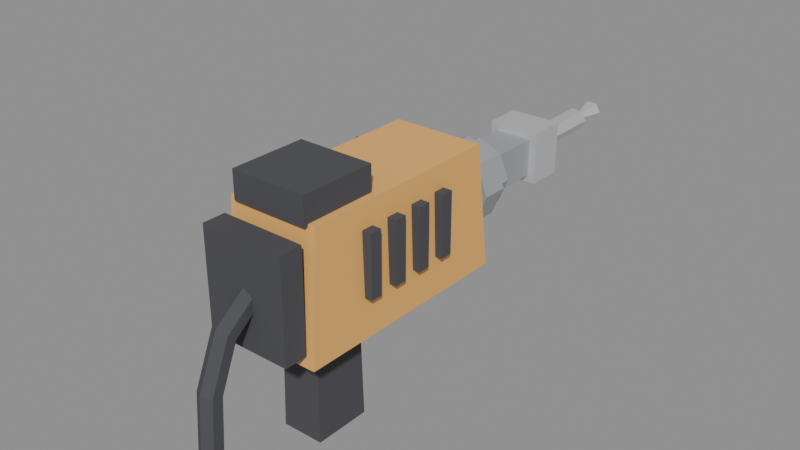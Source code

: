 # Source: powered_hammer.blend  (saved by Blender 5.2.45; exported with 4.5.12 LTS)
import bpy
from mathutils import Matrix  # noqa: F401  (used for matrix-valued properties, if any)

bpy.ops.wm.read_factory_settings(use_empty=True)
scene = bpy.context.scene
scene.name = 'Scene'

# ---- materials (node trees are filled in below, after node groups)
mat_orange = bpy.data.materials.new('Orange')
mat_orange.diffuse_color = (0.85, 0.45, 0.12, 1.0)
mat_rubber = bpy.data.materials.new('Rubber')
mat_rubber.diffuse_color = (0.07, 0.07, 0.08, 1.0)
mat_steel = bpy.data.materials.new('Steel')
mat_steel.diffuse_color = (0.38, 0.4, 0.42, 1.0)
mat_bright = bpy.data.materials.new('Bright')
mat_bright.diffuse_color = (0.7, 0.7, 0.72, 1.0)

# ---- material node trees
mat_orange.use_nodes = True; mat_orange.node_tree.nodes.clear()
_N = mat_orange.node_tree.nodes; _L = mat_orange.node_tree.links
n0 = _N.new('ShaderNodeOutputMaterial'); n0.name = 'Material Output'; n0.location = (0, 0)
n1 = _N.new('ShaderNodeBsdfPrincipled'); n1.name = 'Principled BSDF'; n1.location = (0, 0)
n1.inputs[2].default_value = 0.8
n1.inputs[10].default_value = 0.005
n2 = _N.new('ShaderNodeVertexColor'); n2.name = 'Color Attribute'; n2.location = (0, 0)
n2.layer_name = 'Col'
n3 = _N.new('ShaderNodeMix'); n3.name = 'Mix'; n3.location = (0, 0)
n3.data_type = 'RGBA'
n3.blend_type = 'MULTIPLY'
n3.inputs[0].default_value = 1.0
n3.inputs[6].default_value = (0.85, 0.45, 0.12, 1.0)
_L.new(n1.outputs[0], n0.inputs[0])
_L.new(n2.outputs[0], n3.inputs[7])
_L.new(n3.outputs[2], n1.inputs[0])
n0.is_active_output = True
mat_rubber.use_nodes = True; mat_rubber.node_tree.nodes.clear()
_N = mat_rubber.node_tree.nodes; _L = mat_rubber.node_tree.links
n0 = _N.new('ShaderNodeOutputMaterial'); n0.name = 'Material Output'; n0.location = (0, 0)
n1 = _N.new('ShaderNodeBsdfPrincipled'); n1.name = 'Principled BSDF'; n1.location = (0, 0)
n1.inputs[2].default_value = 1.0
n1.inputs[10].default_value = 0.005
n2 = _N.new('ShaderNodeVertexColor'); n2.name = 'Color Attribute'; n2.location = (0, 0)
n2.layer_name = 'Col'
n3 = _N.new('ShaderNodeMix'); n3.name = 'Mix'; n3.location = (0, 0)
n3.data_type = 'RGBA'
n3.blend_type = 'MULTIPLY'
n3.inputs[0].default_value = 1.0
n3.inputs[6].default_value = (0.07, 0.07, 0.08, 1.0)
_L.new(n1.outputs[0], n0.inputs[0])
_L.new(n2.outputs[0], n3.inputs[7])
_L.new(n3.outputs[2], n1.inputs[0])
n0.is_active_output = True
mat_steel.use_nodes = True; mat_steel.node_tree.nodes.clear()
_N = mat_steel.node_tree.nodes; _L = mat_steel.node_tree.links
n0 = _N.new('ShaderNodeOutputMaterial'); n0.name = 'Material Output'; n0.location = (0, 0)
n1 = _N.new('ShaderNodeBsdfPrincipled'); n1.name = 'Principled BSDF'; n1.location = (0, 0)
n1.inputs[1].default_value = 0.2
n1.inputs[2].default_value = 0.65
n1.inputs[10].default_value = 0.005
n2 = _N.new('ShaderNodeVertexColor'); n2.name = 'Color Attribute'; n2.location = (0, 0)
n2.layer_name = 'Col'
n3 = _N.new('ShaderNodeMix'); n3.name = 'Mix'; n3.location = (0, 0)
n3.data_type = 'RGBA'
n3.blend_type = 'MULTIPLY'
n3.inputs[0].default_value = 1.0
n3.inputs[6].default_value = (0.38, 0.4, 0.42, 1.0)
_L.new(n1.outputs[0], n0.inputs[0])
_L.new(n2.outputs[0], n3.inputs[7])
_L.new(n3.outputs[2], n1.inputs[0])
n0.is_active_output = True
mat_bright.use_nodes = True; mat_bright.node_tree.nodes.clear()
_N = mat_bright.node_tree.nodes; _L = mat_bright.node_tree.links
n0 = _N.new('ShaderNodeOutputMaterial'); n0.name = 'Material Output'; n0.location = (0, 0)
n1 = _N.new('ShaderNodeBsdfPrincipled'); n1.name = 'Principled BSDF'; n1.location = (0, 0)
n1.inputs[1].default_value = 0.5
n1.inputs[10].default_value = 0.005
n2 = _N.new('ShaderNodeVertexColor'); n2.name = 'Color Attribute'; n2.location = (0, 0)
n2.layer_name = 'Col'
n3 = _N.new('ShaderNodeMix'); n3.name = 'Mix'; n3.location = (0, 0)
n3.data_type = 'RGBA'
n3.blend_type = 'MULTIPLY'
n3.inputs[0].default_value = 1.0
n3.inputs[6].default_value = (0.7, 0.7, 0.72, 1.0)
_L.new(n1.outputs[0], n0.inputs[0])
_L.new(n2.outputs[0], n3.inputs[7])
_L.new(n3.outputs[2], n1.inputs[0])
n0.is_active_output = True

# ---- meshes
me_body_orange = bpy.data.meshes.new('Body_Orange')
me_body_orange.from_pydata([(-0.065, 0.15, 0.04), (0.065, 0.15, 0.04), (0.065, -0.15, 0.04), (-0.065, -0.15, 0.04), (-0.0598, 0.135, 0.2), (0.0598, 0.135, 0.2), (0.0598, -0.135, 0.2), (-0.0598, -0.135, 0.2)], [], [(0, 1, 2, 3), (4, 7, 6, 5), (0, 4, 5, 1), (1, 5, 6, 2), (2, 6, 7, 3), (3, 7, 4, 0)])
_uv = me_body_orange.uv_layers.new(name='UVMap')
_uv.uv.foreach_set('vector', [0.065, 0.15, -0.065, 0.15, -0.065, -0.15, 0.065, -0.15, -0.0598, 0.135, -0.0598, -0.135, 0.0598, -0.135, 0.0598, 0.135, -0.065, 0.04, -0.0598, 0.2, 0.0598, 0.2, 0.065, 0.04, -0.15, 0.04, -0.135, 0.2, 0.135, 0.2, 0.15, 0.04, -0.065, 0.04, -0.0598, 0.2, 0.0598, 0.2, 0.065, 0.04, -0.15, 0.04, -0.135, 0.2, 0.135, 0.2, 0.15, 0.04])
_ca = me_body_orange.color_attributes.new('Col', 'BYTE_COLOR', 'CORNER')
_ca.data.foreach_set('color', [1.0, 1.0, 1.0, 1.0, 1.0, 1.0, 1.0, 1.0, 1.0, 1.0, 1.0, 1.0, 1.0, 1.0, 1.0, 1.0, 1.0, 1.0, 1.0, 1.0, 1.0, 1.0, 1.0, 1.0, 1.0, 1.0, 1.0, 1.0, 1.0, 1.0, 1.0, 1.0, 1.0, 1.0, 1.0, 1.0, 1.0, 1.0, 1.0, 1.0, 1.0, 1.0, 1.0, 1.0, 1.0, 1.0, 1.0, 1.0, 1.0, 1.0, 1.0, 1.0, 1.0, 1.0, 1.0, 1.0, 1.0, 1.0, 1.0, 1.0, 1.0, 1.0, 1.0, 1.0, 1.0, 1.0, 1.0, 1.0, 1.0, 1.0, 1.0, 1.0, 1.0, 1.0, 1.0, 1.0, 1.0, 1.0, 1.0, 1.0, 1.0, 1.0, 1.0, 1.0, 1.0, 1.0, 1.0, 1.0, 1.0, 1.0, 1.0, 1.0, 1.0, 1.0, 1.0, 1.0])
me_body_orange.materials.append(mat_orange)
me_body_orange.update()
me_body_rubber = bpy.data.meshes.new('Body_Rubber')
me_body_rubber.from_pydata([(-0.055, -0.15, 0.055), (0.055, -0.15, 0.055), (0.055, -0.18, 0.055), (-0.055, -0.18, 0.055), (-0.055, -0.15, 0.185), (0.055, -0.15, 0.185), (0.055, -0.18, 0.185), (-0.055, -0.18, 0.185), (0.061, 0.068, 0.09), (0.073, 0.068, 0.09), (0.073, 0.052, 0.09), (0.061, 0.052, 0.09), (0.061, 0.068, 0.17), (0.073, 0.068, 0.17), (0.073, 0.052, 0.17), (0.061, 0.052, 0.17), (-0.073, 0.068, 0.09), (-0.061, 0.068, 0.09), (-0.061, 0.052, 0.09), (-0.073, 0.052, 0.09), (-0.073, 0.068, 0.17), (-0.061, 0.068, 0.17), (-0.061, 0.052, 0.17), (-0.073, 0.052, 0.17), (0.061, 0.028, 0.09), (0.073, 0.028, 0.09), (0.073, 0.012, 0.09), (0.061, 0.012, 0.09), (0.061, 0.028, 0.17), (0.073, 0.028, 0.17), (0.073, 0.012, 0.17), (0.061, 0.012, 0.17), (-0.073, 0.028, 0.09), (-0.061, 0.028, 0.09), (-0.061, 0.012, 0.09), (-0.073, 0.012, 0.09), (-0.073, 0.028, 0.17), (-0.061, 0.028, 0.17), (-0.061, 0.012, 0.17), (-0.073, 0.012, 0.17), (0.061, -0.012, 0.09), (0.073, -0.012, 0.09), (0.073, -0.028, 0.09), (0.061, -0.028, 0.09), (0.061, -0.012, 0.17), (0.073, -0.012, 0.17), (0.073, -0.028, 0.17), (0.061, -0.028, 0.17), (-0.073, -0.012, 0.09), (-0.061, -0.012, 0.09), (-0.061, -0.028, 0.09), (-0.073, -0.028, 0.09), (-0.073, -0.012, 0.17), (-0.061, -0.012, 0.17), (-0.061, -0.028, 0.17), (-0.073, -0.028, 0.17), (0.061, -0.052, 0.09), (0.073, -0.052, 0.09), (0.073, -0.068, 0.09), (0.061, -0.068, 0.09), (0.061, -0.052, 0.17), (0.073, -0.052, 0.17), (0.073, -0.068, 0.17), (0.061, -0.068, 0.17), (-0.073, -0.052, 0.09), (-0.061, -0.052, 0.09), (-0.061, -0.068, 0.09), (-0.073, -0.068, 0.09), (-0.073, -0.052, 0.17), (-0.061, -0.052, 0.17), (-0.061, -0.068, 0.17), (-0.073, -0.068, 0.17), (-0.0275, -0.0325, -0.095), (0.0275, -0.0325, -0.095), (0.0275, -0.1075, -0.095), (-0.0275, -0.1075, -0.095), (-0.02475, -0.03625, 0.095), (0.02475, -0.03625, 0.095), (0.02475, -0.1037, 0.095), (-0.02475, -0.1037, 0.095), (-0.05, -0.04, 0.197), (0.05, -0.04, 0.197), (0.05, -0.14, 0.197), (-0.05, -0.14, 0.197), (-0.05, -0.04, 0.233), (0.05, -0.04, 0.233), (0.05, -0.14, 0.233), (-0.05, -0.14, 0.233), (-0.13, 0.17, 0.136), (-0.13, 0.1561, 0.128), (-0.13, 0.1561, 0.112), (-0.13, 0.17, 0.104), (-0.13, 0.1839, 0.112), (-0.13, 0.1839, 0.128), (-0.06, 0.17, 0.136), (-0.06, 0.1561, 0.128), (-0.06, 0.1561, 0.112), (-0.06, 0.17, 0.104), (-0.06, 0.1839, 0.112), (-0.06, 0.1839, 0.128), (-0.16, 0.17, 0.14), (-0.16, 0.1527, 0.13), (-0.16, 0.1527, 0.11), (-0.16, 0.17, 0.1), (-0.16, 0.1873, 0.11), (-0.16, 0.1873, 0.13), (-0.12, 0.17, 0.146), (-0.12, 0.1475, 0.133), (-0.12, 0.1475, 0.107), (-0.12, 0.17, 0.094), (-0.12, 0.1925, 0.107), (-0.12, 0.1925, 0.133), (0.0, -0.1784, 0.1312), (-0.01212, -0.1742, 0.1256), (-0.01212, -0.1658, 0.1144), (-1.715e-18, -0.1616, 0.1088), (0.01212, -0.1658, 0.1144), (0.01212, -0.1742, 0.1256), (0.0, -0.2211, 0.0986), (-0.01212, -0.2155, 0.0943), (-0.01212, -0.2045, 0.0857), (-1.715e-18, -0.1989, 0.0814), (0.01212, -0.2045, 0.0857), (0.01212, -0.2155, 0.0943), (0.0, -0.2486, 0.03323), (-0.01212, -0.2418, 0.03162), (-0.01212, -0.2282, 0.02838), (-1.715e-18, -0.2214, 0.02677), (0.01212, -0.2282, 0.02838), (0.01212, -0.2418, 0.03162), (0.0, -0.254, -0.039), (-0.01212, -0.247, -0.0395), (-0.01212, -0.233, -0.0405), (-1.715e-18, -0.226, -0.041), (0.01212, -0.233, -0.0405), (0.01212, -0.247, -0.0395)], [], [(0, 1, 2, 3), (4, 7, 6, 5), (0, 4, 5, 1), (1, 5, 6, 2), (2, 6, 7, 3), (3, 7, 4, 0), (8, 9, 10, 11), (12, 15, 14, 13), (8, 12, 13, 9), (9, 13, 14, 10), (10, 14, 15, 11), (11, 15, 12, 8), (16, 17, 18, 19), (20, 23, 22, 21), (16, 20, 21, 17), (17, 21, 22, 18), (18, 22, 23, 19), (19, 23, 20, 16), (24, 25, 26, 27), (28, 31, 30, 29), (24, 28, 29, 25), (25, 29, 30, 26), (26, 30, 31, 27), (27, 31, 28, 24), (32, 33, 34, 35), (36, 39, 38, 37), (32, 36, 37, 33), (33, 37, 38, 34), (34, 38, 39, 35), (35, 39, 36, 32), (40, 41, 42, 43), (44, 47, 46, 45), (40, 44, 45, 41), (41, 45, 46, 42), (42, 46, 47, 43), (43, 47, 44, 40), (48, 49, 50, 51), (52, 55, 54, 53), (48, 52, 53, 49), (49, 53, 54, 50), (50, 54, 55, 51), (51, 55, 52, 48), (56, 57, 58, 59), (60, 63, 62, 61), (56, 60, 61, 57), (57, 61, 62, 58), (58, 62, 63, 59), (59, 63, 60, 56), (64, 65, 66, 67), (68, 71, 70, 69), (64, 68, 69, 65), (65, 69, 70, 66), (66, 70, 71, 67), (67, 71, 68, 64), (72, 73, 74, 75), (76, 79, 78, 77), (72, 76, 77, 73), (73, 77, 78, 74), (74, 78, 79, 75), (75, 79, 76, 72), (80, 81, 82, 83), (84, 87, 86, 85), (80, 84, 85, 81), (81, 85, 86, 82), (82, 86, 87, 83), (83, 87, 84, 80), (88, 89, 95, 94), (89, 90, 96, 95), (90, 91, 97, 96), (91, 92, 98, 97), (92, 93, 99, 98), (93, 88, 94, 99), (93, 92, 91, 90, 89, 88), (94, 95, 96, 97, 98, 99), (100, 101, 107, 106), (101, 102, 108, 107), (102, 103, 109, 108), (103, 104, 110, 109), (104, 105, 111, 110), (105, 100, 106, 111), (105, 104, 103, 102, 101, 100), (106, 107, 108, 109, 110, 111), (112, 113, 119, 118), (113, 114, 120, 119), (114, 115, 121, 120), (115, 116, 122, 121), (116, 117, 123, 122), (117, 112, 118, 123), (118, 119, 125, 124), (119, 120, 126, 125), (120, 121, 127, 126), (121, 122, 128, 127), (122, 123, 129, 128), (123, 118, 124, 129), (124, 125, 131, 130), (125, 126, 132, 131), (126, 127, 133, 132), (127, 128, 134, 133), (128, 129, 135, 134), (129, 124, 130, 135), (117, 116, 115, 114, 113, 112), (130, 131, 132, 133, 134, 135)])
_uv = me_body_rubber.uv_layers.new(name='UVMap')
_uv.uv.foreach_set('vector', [0.055, -0.15, -0.055, -0.15, -0.055, -0.18, 0.055, -0.18, -0.055, -0.15, -0.055, -0.18, 0.055, -0.18, 0.055, -0.15, -0.055, 0.055, -0.055, 0.185, 0.055, 0.185, 0.055, 0.055, 0.15, 0.055, 0.15, 0.185, 0.18, 0.185, 0.18, 0.055, -0.055, 0.055, -0.055, 0.185, 0.055, 0.185, 0.055, 0.055, -0.18, 0.055, -0.18, 0.185, -0.15, 0.185, -0.15, 0.055, -0.061, 0.068, -0.073, 0.068, -0.073, 0.052, -0.061, 0.052, 0.061, 0.068, 0.061, 0.052, 0.073, 0.052, 0.073, 0.068, 0.061, 0.09, 0.061, 0.17, 0.073, 0.17, 0.073, 0.09, -0.068, 0.09, -0.068, 0.17, -0.052, 0.17, -0.052, 0.09, -0.073, 0.09, -0.073, 0.17, -0.061, 0.17, -0.061, 0.09, 0.052, 0.09, 0.052, 0.17, 0.068, 0.17, 0.068, 0.09, 0.073, 0.068, 0.061, 0.068, 0.061, 0.052, 0.073, 0.052, -0.073, 0.068, -0.073, 0.052, -0.061, 0.052, -0.061, 0.068, -0.073, 0.09, -0.073, 0.17, -0.061, 0.17, -0.061, 0.09, -0.068, 0.09, -0.068, 0.17, -0.052, 0.17, -0.052, 0.09, 0.061, 0.09, 0.061, 0.17, 0.073, 0.17, 0.073, 0.09, 0.052, 0.09, 0.052, 0.17, 0.068, 0.17, 0.068, 0.09, -0.061, 0.028, -0.073, 0.028, -0.073, 0.012, -0.061, 0.012, 0.061, 0.028, 0.061, 0.012, 0.073, 0.012, 0.073, 0.028, 0.061, 0.09, 0.061, 0.17, 0.073, 0.17, 0.073, 0.09, -0.028, 0.09, -0.028, 0.17, -0.012, 0.17, -0.012, 0.09, -0.073, 0.09, -0.073, 0.17, -0.061, 0.17, -0.061, 0.09, 0.012, 0.09, 0.012, 0.17, 0.028, 0.17, 0.028, 0.09, 0.073, 0.028, 0.061, 0.028, 0.061, 0.012, 0.073, 0.012, -0.073, 0.028, -0.073, 0.012, -0.061, 0.012, -0.061, 0.028, -0.073, 0.09, -0.073, 0.17, -0.061, 0.17, -0.061, 0.09, -0.028, 0.09, -0.028, 0.17, -0.012, 0.17, -0.012, 0.09, 0.061, 0.09, 0.061, 0.17, 0.073, 0.17, 0.073, 0.09, 0.012, 0.09, 0.012, 0.17, 0.028, 0.17, 0.028, 0.09, -0.061, -0.012, -0.073, -0.012, -0.073, -0.028, -0.061, -0.028, 0.061, -0.012, 0.061, -0.028, 0.073, -0.028, 0.073, -0.012, 0.061, 0.09, 0.061, 0.17, 0.073, 0.17, 0.073, 0.09, 0.012, 0.09, 0.012, 0.17, 0.028, 0.17, 0.028, 0.09, -0.073, 0.09, -0.073, 0.17, -0.061, 0.17, -0.061, 0.09, -0.028, 0.09, -0.028, 0.17, -0.012, 0.17, -0.012, 0.09, 0.073, -0.012, 0.061, -0.012, 0.061, -0.028, 0.073, -0.028, -0.073, -0.012, -0.073, -0.028, -0.061, -0.028, -0.061, -0.012, -0.073, 0.09, -0.073, 0.17, -0.061, 0.17, -0.061, 0.09, 0.012, 0.09, 0.012, 0.17, 0.028, 0.17, 0.028, 0.09, 0.061, 0.09, 0.061, 0.17, 0.073, 0.17, 0.073, 0.09, -0.028, 0.09, -0.028, 0.17, -0.012, 0.17, -0.012, 0.09, -0.061, -0.052, -0.073, -0.052, -0.073, -0.068, -0.061, -0.068, 0.061, -0.052, 0.061, -0.068, 0.073, -0.068, 0.073, -0.052, 0.061, 0.09, 0.061, 0.17, 0.073, 0.17, 0.073, 0.09, 0.052, 0.09, 0.052, 0.17, 0.068, 0.17, 0.068, 0.09, -0.073, 0.09, -0.073, 0.17, -0.061, 0.17, -0.061, 0.09, -0.068, 0.09, -0.068, 0.17, -0.052, 0.17, -0.052, 0.09, 0.073, -0.052, 0.061, -0.052, 0.061, -0.068, 0.073, -0.068, -0.073, -0.052, -0.073, -0.068, -0.061, -0.068, -0.061, -0.052, -0.073, 0.09, -0.073, 0.17, -0.061, 0.17, -0.061, 0.09, 0.052, 0.09, 0.052, 0.17, 0.068, 0.17, 0.068, 0.09, 0.061, 0.09, 0.061, 0.17, 0.073, 0.17, 0.073, 0.09, -0.068, 0.09, -0.068, 0.17, -0.052, 0.17, -0.052, 0.09, 0.0275, -0.0325, -0.0275, -0.0325, -0.0275, -0.1075, 0.0275, -0.1075, -0.02475, -0.03625, -0.02475, -0.1037, 0.02475, -0.1037, 0.02475, -0.03625, -0.0275, -0.095, -0.02475, 0.095, 0.02475, 0.095, 0.0275, -0.095, 0.0325, -0.095, 0.03625, 0.095, 0.1037, 0.095, 0.1075, -0.095, -0.0275, -0.095, -0.02475, 0.095, 0.02475, 0.095, 0.0275, -0.095, -0.1075, -0.095, -0.1037, 0.095, -0.03625, 0.095, -0.0325, -0.095, 0.05, -0.04, -0.05, -0.04, -0.05, -0.14, 0.05, -0.14, -0.05, -0.04, -0.05, -0.14, 0.05, -0.14, 0.05, -0.04, -0.05, 0.197, -0.05, 0.233, 0.05, 0.233, 0.05, 0.197, 0.04, 0.197, 0.04, 0.233, 0.14, 0.233, 0.14, 0.197, -0.05, 0.197, -0.05, 0.233, 0.05, 0.233, 0.05, 0.197, -0.14, 0.197, -0.14, 0.233, -0.04, 0.233, -0.04, 0.197, -0.13, 0.17, -0.13, 0.1561, -0.06, 0.1561, -0.06, 0.17, 0.13, 0.128, 0.13, 0.112, 0.06, 0.112, 0.06, 0.128, 0.13, 0.1561, 0.13, 0.17, 0.06, 0.17, 0.06, 0.1561, 0.13, 0.17, 0.13, 0.1839, 0.06, 0.1839, 0.06, 0.17, -0.13, 0.112, -0.13, 0.128, -0.06, 0.128, -0.06, 0.112, -0.13, 0.1839, -0.13, 0.17, -0.06, 0.17, -0.06, 0.1839, 0.1839, 0.128, 0.1839, 0.112, 0.17, 0.104, 0.1561, 0.112, 0.1561, 0.128, 0.17, 0.136, -0.17, 0.136, -0.1561, 0.128, -0.1561, 0.112, -0.17, 0.104, -0.1839, 0.112, -0.1839, 0.128, -0.16, 0.17, -0.16, 0.1527, -0.12, 0.1475, -0.12, 0.17, 0.16, 0.13, 0.16, 0.11, 0.12, 0.107, 0.12, 0.133, 0.16, 0.1527, 0.16, 0.17, 0.12, 0.17, 0.12, 0.1475, 0.16, 0.17, 0.16, 0.1873, 0.12, 0.1925, 0.12, 0.17, -0.16, 0.11, -0.16, 0.13, -0.12, 0.133, -0.12, 0.107, -0.16, 0.1873, -0.16, 0.17, -0.12, 0.17, -0.12, 0.1925, 0.1873, 0.13, 0.1873, 0.11, 0.17, 0.1, 0.1527, 0.11, 0.1527, 0.13, 0.17, 0.14, -0.17, 0.146, -0.1475, 0.133, -0.1475, 0.107, -0.17, 0.094, -0.1925, 0.107, -0.1925, 0.133, 0.0, -0.1784, -0.01212, -0.1742, -0.01212, -0.2155, 0.0, -0.2211, -0.1742, 0.1256, -0.1658, 0.1144, -0.2045, 0.0857, -0.2155, 0.0943, 0.01212, -0.1658, 1.715e-18, -0.1616, 1.715e-18, -0.1989, 0.01212, -0.2045, 1.715e-18, -0.1616, -0.01212, -0.1658, -0.01212, -0.2045, 1.715e-18, -0.1989, 0.1658, 0.1144, 0.1742, 0.1256, 0.2155, 0.0943, 0.2045, 0.0857, 0.01212, -0.1742, 0.0, -0.1784, 0.0, -0.2211, 0.01212, -0.2155, 0.0, 0.0986, 0.01212, 0.0943, 0.01212, 0.03162, 0.0, 0.03323, -0.2155, 0.0943, -0.2045, 0.0857, -0.2282, 0.02838, -0.2418, 0.03162, -0.01212, 0.0857, -1.715e-18, 0.0814, -1.715e-18, 0.02677, -0.01212, 0.02838, -1.715e-18, 0.0814, 0.01212, 0.0857, 0.01212, 0.02838, -1.715e-18, 0.02677, 0.2045, 0.0857, 0.2155, 0.0943, 0.2418, 0.03162, 0.2282, 0.02838, -0.01212, 0.0943, 0.0, 0.0986, 0.0, 0.03323, -0.01212, 0.03162, 0.0, 0.03323, 0.01212, 0.03162, 0.01212, -0.0395, 0.0, -0.039, -0.2418, 0.03162, -0.2282, 0.02838, -0.233, -0.0405, -0.247, -0.0395, -0.01212, 0.02838, -1.715e-18, 0.02677, -1.715e-18, -0.041, -0.01212, -0.0405, -1.715e-18, 0.02677, 0.01212, 0.02838, 0.01212, -0.0405, -1.715e-18, -0.041, 0.2282, 0.02838, 0.2418, 0.03162, 0.247, -0.0395, 0.233, -0.0405, -0.01212, 0.03162, 0.0, 0.03323, 0.0, -0.039, -0.01212, -0.0395, 0.01212, 0.1256, 0.01212, 0.1144, -1.715e-18, 0.1088, -0.01212, 0.1144, -0.01212, 0.1256, 0.0, 0.1312, 0.0, -0.254, 0.01212, -0.247, 0.01212, -0.233, 1.715e-18, -0.226, -0.01212, -0.233, -0.01212, -0.247])
_ca = me_body_rubber.color_attributes.new('Col', 'BYTE_COLOR', 'CORNER')
_ca.data.foreach_set('color', [1.0, 1.0, 1.0, 1.0, 1.0, 1.0, 1.0, 1.0, 1.0, 1.0, 1.0, 1.0, 1.0, 1.0, 1.0, 1.0, 1.0, 1.0, 1.0, 1.0, 1.0, 1.0, 1.0, 1.0, 1.0, 1.0, 1.0, 1.0, 1.0, 1.0, 1.0, 1.0, 1.0, 1.0, 1.0, 1.0, 1.0, 1.0, 1.0, 1.0, 1.0, 1.0, 1.0, 1.0, 1.0, 1.0, 1.0, 1.0, 1.0, 1.0, 1.0, 1.0, 1.0, 1.0, 1.0, 1.0, 1.0, 1.0, 1.0, 1.0, 1.0, 1.0, 1.0, 1.0, 1.0, 1.0, 1.0, 1.0, 1.0, 1.0, 1.0, 1.0, 1.0, 1.0, 1.0, 1.0, 1.0, 1.0, 1.0, 1.0, 1.0, 1.0, 1.0, 1.0, 1.0, 1.0, 1.0, 1.0, 1.0, 1.0, 1.0, 1.0, 1.0, 1.0, 1.0, 1.0, 1.0, 1.0, 1.0, 1.0, 1.0, 1.0, 1.0, 1.0, 1.0, 1.0, 1.0, 1.0, 1.0, 1.0, 1.0, 1.0, 1.0, 1.0, 1.0, 1.0, 1.0, 1.0, 1.0, 1.0, 1.0, 1.0, 1.0, 1.0, 1.0, 1.0, 1.0, 1.0, 1.0, 1.0, 1.0, 1.0, 1.0, 1.0, 1.0, 1.0, 1.0, 1.0, 1.0, 1.0, 1.0, 1.0, 1.0, 1.0, 1.0, 1.0, 1.0, 1.0, 1.0, 1.0, 1.0, 1.0, 1.0, 1.0, 1.0, 1.0, 1.0, 1.0, 1.0, 1.0, 1.0, 1.0, 1.0, 1.0, 1.0, 1.0, 1.0, 1.0, 1.0, 1.0, 1.0, 1.0, 1.0, 1.0, 1.0, 1.0, 1.0, 1.0, 1.0, 1.0, 1.0, 1.0, 1.0, 1.0, 1.0, 1.0, 1.0, 1.0, 1.0, 1.0, 1.0, 1.0, 1.0, 1.0, 1.0, 1.0, 1.0, 1.0, 1.0, 1.0, 1.0, 1.0, 1.0, 1.0, 1.0, 1.0, 1.0, 1.0, 1.0, 1.0, 1.0, 1.0, 1.0, 1.0, 1.0, 1.0, 1.0, 1.0, 1.0, 1.0, 1.0, 1.0, 1.0, 1.0, 1.0, 1.0, 1.0, 1.0, 1.0, 1.0, 1.0, 1.0, 1.0, 1.0, 1.0, 1.0, 1.0, 1.0, 1.0, 1.0, 1.0, 1.0, 1.0, 1.0, 1.0, 1.0, 1.0, 1.0, 1.0, 1.0, 1.0, 1.0, 1.0, 1.0, 1.0, 1.0, 1.0, 1.0, 1.0, 1.0, 1.0, 1.0, 1.0, 1.0, 1.0, 1.0, 1.0, 1.0, 1.0, 1.0, 1.0, 1.0, 1.0, 1.0, 1.0, 1.0, 1.0, 1.0, 1.0, 1.0, 1.0, 1.0, 1.0, 1.0, 1.0, 1.0, 1.0, 1.0, 1.0, 1.0, 1.0, 1.0, 1.0, 1.0, 1.0, 1.0, 1.0, 1.0, 1.0, 1.0, 1.0, 1.0, 1.0, 1.0, 1.0, 1.0, 1.0, 1.0, 1.0, 1.0, 1.0, 1.0, 1.0, 1.0, 1.0, 1.0, 1.0, 1.0, 1.0, 1.0, 1.0, 1.0, 1.0, 1.0, 1.0, 1.0, 1.0, 1.0, 1.0, 1.0, 1.0, 1.0, 1.0, 1.0, 1.0, 1.0, 1.0, 1.0, 1.0, 1.0, 1.0, 1.0, 1.0, 1.0, 1.0, 1.0, 1.0, 1.0, 1.0, 1.0, 1.0, 1.0, 1.0, 1.0, 1.0, 1.0, 1.0, 1.0, 1.0, 1.0, 1.0, 1.0, 1.0, 1.0, 1.0, 1.0, 1.0, 1.0, 1.0, 1.0, 1.0, 1.0, 1.0, 1.0, 1.0, 1.0, 1.0, 1.0, 1.0, 1.0, 1.0, 1.0, 1.0, 1.0, 1.0, 1.0, 1.0, 1.0, 1.0, 1.0, 1.0, 1.0, 1.0, 1.0, 1.0, 1.0, 1.0, 1.0, 1.0, 1.0, 1.0, 1.0, 1.0, 1.0, 1.0, 1.0, 1.0, 1.0, 1.0, 1.0, 1.0, 1.0, 1.0, 1.0, 1.0, 1.0, 1.0, 1.0, 1.0, 1.0, 1.0, 1.0, 1.0, 1.0, 1.0, 1.0, 1.0, 1.0, 1.0, 1.0, 1.0, 1.0, 1.0, 1.0, 1.0, 1.0, 1.0, 1.0, 1.0, 1.0, 1.0, 1.0, 1.0, 1.0, 1.0, 1.0, 1.0, 1.0, 1.0, 1.0, 1.0, 1.0, 1.0, 1.0, 1.0, 1.0, 1.0, 1.0, 1.0, 1.0, 1.0, 1.0, 1.0, 1.0, 1.0, 1.0, 1.0, 1.0, 1.0, 1.0, 1.0, 1.0, 1.0, 1.0, 1.0, 1.0, 1.0, 1.0, 1.0, 1.0, 1.0, 1.0, 1.0, 1.0, 1.0, 1.0, 1.0, 1.0, 1.0, 1.0, 1.0, 1.0, 1.0, 1.0, 1.0, 1.0, 1.0, 1.0, 1.0, 1.0, 1.0, 1.0, 1.0, 1.0, 1.0, 1.0, 1.0, 1.0, 1.0, 1.0, 1.0, 1.0, 1.0, 1.0, 1.0, 1.0, 1.0, 1.0, 1.0, 1.0, 1.0, 1.0, 1.0, 1.0, 1.0, 1.0, 1.0, 1.0, 1.0, 1.0, 1.0, 1.0, 1.0, 1.0, 1.0, 1.0, 1.0, 1.0, 1.0, 1.0, 1.0, 1.0, 1.0, 1.0, 1.0, 1.0, 1.0, 1.0, 1.0, 1.0, 1.0, 1.0, 1.0, 1.0, 1.0, 1.0, 1.0, 1.0, 1.0, 1.0, 1.0, 1.0, 1.0, 1.0, 1.0, 1.0, 1.0, 1.0, 1.0, 1.0, 1.0, 1.0, 1.0, 1.0, 1.0, 1.0, 1.0, 1.0, 1.0, 1.0, 1.0, 1.0, 1.0, 1.0, 1.0, 1.0, 1.0, 1.0, 1.0, 1.0, 1.0, 1.0, 1.0, 1.0, 1.0, 1.0, 1.0, 1.0, 1.0, 1.0, 1.0, 1.0, 1.0, 1.0, 1.0, 1.0, 1.0, 1.0, 1.0, 1.0, 1.0, 1.0, 1.0, 1.0, 1.0, 1.0, 1.0, 1.0, 1.0, 1.0, 1.0, 1.0, 1.0, 1.0, 1.0, 1.0, 1.0, 1.0, 1.0, 1.0, 1.0, 1.0, 1.0, 1.0, 1.0, 1.0, 1.0, 1.0, 1.0, 1.0, 1.0, 1.0, 1.0, 1.0, 1.0, 1.0, 1.0, 1.0, 1.0, 1.0, 1.0, 1.0, 1.0, 1.0, 1.0, 1.0, 1.0, 1.0, 1.0, 1.0, 1.0, 1.0, 1.0, 1.0, 1.0, 1.0, 1.0, 1.0, 1.0, 1.0, 1.0, 1.0, 1.0, 1.0, 1.0, 1.0, 1.0, 1.0, 1.0, 1.0, 1.0, 1.0, 1.0, 1.0, 1.0, 1.0, 1.0, 1.0, 1.0, 1.0, 1.0, 1.0, 1.0, 1.0, 1.0, 1.0, 1.0, 1.0, 1.0, 1.0, 1.0, 1.0, 1.0, 1.0, 1.0, 1.0, 1.0, 1.0, 1.0, 1.0, 1.0, 1.0, 1.0, 1.0, 1.0, 1.0, 1.0, 1.0, 1.0, 1.0, 1.0, 1.0, 1.0, 1.0, 1.0, 1.0, 1.0, 1.0, 1.0, 1.0, 1.0, 1.0, 1.0, 1.0, 1.0, 1.0, 1.0, 1.0, 1.0, 1.0, 1.0, 1.0, 1.0, 1.0, 1.0, 1.0, 1.0, 1.0, 1.0, 1.0, 1.0, 1.0, 1.0, 1.0, 1.0, 1.0, 1.0, 1.0, 1.0, 1.0, 1.0, 1.0, 1.0, 1.0, 1.0, 1.0, 1.0, 1.0, 1.0, 1.0, 1.0, 1.0, 1.0, 1.0, 1.0, 1.0, 1.0, 1.0, 1.0, 1.0, 1.0, 1.0, 1.0, 1.0, 1.0, 1.0, 1.0, 1.0, 1.0, 1.0, 1.0, 1.0, 1.0, 1.0, 1.0, 1.0, 1.0, 1.0, 1.0, 1.0, 1.0, 1.0, 1.0, 1.0, 1.0, 1.0, 1.0, 1.0, 1.0, 1.0, 1.0, 1.0, 1.0, 1.0, 1.0, 1.0, 1.0, 1.0, 1.0, 1.0, 1.0, 1.0, 1.0, 1.0, 1.0, 1.0, 1.0, 1.0, 1.0, 1.0, 1.0, 1.0, 1.0, 1.0, 1.0, 1.0, 1.0, 1.0, 1.0, 1.0, 1.0, 1.0, 1.0, 1.0, 1.0, 1.0, 1.0, 1.0, 1.0, 1.0, 1.0, 1.0, 1.0, 1.0, 1.0, 1.0, 1.0, 1.0, 1.0, 1.0, 1.0, 1.0, 1.0, 1.0, 1.0, 1.0, 1.0, 1.0, 1.0, 1.0, 1.0, 1.0, 1.0, 1.0, 1.0, 1.0, 1.0, 1.0, 1.0, 1.0, 1.0, 1.0, 1.0, 1.0, 1.0, 1.0, 1.0, 1.0, 1.0, 1.0, 1.0, 1.0, 1.0, 1.0, 1.0, 1.0, 1.0, 1.0, 1.0, 1.0, 1.0, 1.0, 1.0, 1.0, 1.0, 1.0, 1.0, 1.0, 1.0, 1.0, 1.0, 1.0, 1.0, 1.0, 1.0, 1.0, 1.0, 1.0, 1.0, 1.0, 1.0, 1.0, 1.0, 1.0, 1.0, 1.0, 1.0, 1.0, 1.0, 1.0, 1.0, 1.0, 1.0, 1.0, 1.0, 1.0, 1.0, 1.0, 1.0, 1.0, 1.0, 1.0, 1.0, 1.0, 1.0, 1.0, 1.0, 1.0, 1.0, 1.0, 1.0, 1.0, 1.0, 1.0, 1.0, 1.0, 1.0, 1.0, 1.0, 1.0, 1.0, 1.0, 1.0, 1.0, 1.0, 1.0, 1.0, 1.0, 1.0, 1.0, 1.0, 1.0, 1.0, 1.0, 1.0, 1.0, 1.0, 1.0, 1.0, 1.0, 1.0, 1.0, 1.0, 1.0, 1.0, 1.0, 1.0, 1.0, 1.0, 1.0, 1.0, 1.0, 1.0, 1.0, 1.0, 1.0, 1.0, 1.0, 1.0, 1.0, 1.0, 1.0, 1.0, 1.0, 1.0, 1.0, 1.0, 1.0, 1.0, 1.0, 1.0, 1.0, 1.0, 1.0, 1.0, 1.0, 1.0, 1.0, 1.0, 1.0, 1.0, 1.0, 1.0, 1.0, 1.0, 1.0, 1.0, 1.0, 1.0, 1.0, 1.0, 1.0, 1.0, 1.0, 1.0, 1.0, 1.0, 1.0, 1.0, 1.0, 1.0, 1.0, 1.0, 1.0, 1.0, 1.0, 1.0, 1.0, 1.0, 1.0, 1.0, 1.0, 1.0, 1.0, 1.0, 1.0, 1.0, 1.0, 1.0, 1.0, 1.0, 1.0, 1.0, 1.0, 1.0, 1.0, 1.0, 1.0, 1.0, 1.0, 1.0, 1.0, 1.0, 1.0, 1.0, 1.0, 1.0, 1.0, 1.0, 1.0, 1.0, 1.0, 1.0, 1.0, 1.0, 1.0, 1.0, 1.0, 1.0, 1.0, 1.0, 1.0, 1.0, 1.0, 1.0, 1.0, 1.0, 1.0, 1.0, 1.0, 1.0, 1.0, 1.0, 1.0, 1.0, 1.0, 1.0, 1.0, 1.0, 1.0, 1.0, 1.0, 1.0, 1.0, 1.0, 1.0, 1.0, 1.0, 1.0, 1.0, 1.0, 1.0, 1.0, 1.0, 1.0, 1.0, 1.0, 1.0, 1.0, 1.0, 1.0, 1.0, 1.0, 1.0, 1.0, 1.0, 1.0, 1.0, 1.0, 1.0, 1.0, 1.0, 1.0, 1.0, 1.0, 1.0, 1.0, 1.0, 1.0, 1.0, 1.0, 1.0, 1.0, 1.0, 1.0, 1.0, 1.0, 1.0, 1.0, 1.0, 1.0, 1.0, 1.0, 1.0, 1.0, 1.0, 1.0, 1.0, 1.0, 1.0, 1.0, 1.0, 1.0, 1.0, 1.0, 1.0, 1.0, 1.0, 1.0, 1.0, 1.0, 1.0, 1.0, 1.0, 1.0, 1.0, 1.0, 1.0, 1.0, 1.0, 1.0, 1.0, 1.0, 1.0, 1.0, 1.0, 1.0, 1.0, 1.0, 1.0, 1.0, 1.0, 1.0, 1.0, 1.0, 1.0, 1.0, 1.0, 1.0, 1.0, 1.0, 1.0, 1.0, 1.0, 1.0, 1.0, 1.0, 1.0, 1.0, 1.0, 1.0, 1.0, 1.0, 1.0, 1.0, 1.0, 1.0, 1.0, 1.0, 1.0, 1.0, 1.0, 1.0, 1.0, 1.0, 1.0, 1.0, 1.0, 1.0, 1.0, 1.0, 1.0, 1.0, 1.0, 1.0, 1.0, 1.0, 1.0, 1.0, 1.0, 1.0, 1.0, 1.0, 1.0, 1.0, 1.0, 1.0, 1.0, 1.0, 1.0, 1.0, 1.0, 1.0, 1.0, 1.0, 1.0, 1.0, 1.0, 1.0, 1.0, 1.0, 1.0, 1.0, 1.0, 1.0, 1.0, 1.0, 1.0, 1.0, 1.0, 1.0, 1.0, 1.0, 1.0, 1.0, 1.0, 1.0, 1.0, 1.0, 1.0, 1.0, 1.0, 1.0, 1.0, 1.0, 1.0, 1.0, 1.0, 1.0, 1.0, 1.0, 1.0, 1.0, 1.0, 1.0, 1.0, 1.0, 1.0, 1.0, 1.0, 1.0, 1.0, 1.0, 1.0, 1.0, 1.0, 1.0, 1.0, 1.0, 1.0, 1.0, 1.0, 1.0, 1.0, 1.0, 1.0, 1.0, 1.0, 1.0, 1.0, 1.0, 1.0, 1.0, 1.0, 1.0, 1.0, 1.0, 1.0, 1.0, 1.0, 1.0, 1.0, 1.0, 1.0, 1.0, 1.0, 1.0, 1.0, 1.0, 1.0, 1.0, 1.0, 1.0, 1.0, 1.0, 1.0, 1.0, 1.0, 1.0, 1.0, 1.0, 1.0, 1.0, 1.0, 1.0, 1.0, 1.0, 1.0, 1.0, 1.0, 1.0, 1.0, 1.0, 1.0, 1.0, 1.0, 1.0, 1.0, 1.0, 1.0, 1.0, 1.0, 1.0, 1.0, 1.0, 1.0, 1.0, 1.0, 1.0, 1.0, 1.0, 1.0, 1.0, 1.0, 1.0, 1.0, 1.0, 1.0, 1.0, 1.0, 1.0, 1.0, 1.0, 1.0, 1.0, 1.0, 1.0, 1.0, 1.0, 1.0, 1.0, 1.0, 1.0, 1.0, 1.0, 1.0, 1.0, 1.0, 1.0, 1.0, 1.0, 1.0, 1.0, 1.0, 1.0, 1.0, 1.0, 1.0, 1.0, 1.0, 1.0, 1.0, 1.0, 1.0, 1.0, 1.0, 1.0, 1.0, 1.0, 1.0, 1.0, 1.0, 1.0, 1.0, 1.0, 1.0, 1.0, 1.0, 1.0, 1.0, 1.0, 1.0, 1.0, 1.0, 1.0, 1.0, 1.0, 1.0, 1.0, 1.0, 1.0, 1.0, 1.0, 1.0, 1.0, 1.0, 1.0, 1.0, 1.0, 1.0, 1.0, 1.0, 1.0, 1.0, 1.0, 1.0, 1.0, 1.0, 1.0, 1.0, 1.0, 1.0, 1.0, 1.0, 1.0, 1.0, 1.0, 1.0, 1.0, 1.0, 1.0, 1.0, 1.0, 1.0, 1.0, 1.0, 1.0, 1.0, 1.0, 1.0, 1.0, 1.0, 1.0, 1.0, 1.0, 1.0, 1.0, 1.0, 1.0, 1.0, 1.0, 1.0, 1.0, 1.0, 1.0, 1.0, 1.0, 1.0, 1.0, 1.0, 1.0, 1.0, 1.0, 1.0, 1.0, 1.0, 1.0, 1.0, 1.0, 1.0, 1.0, 1.0, 1.0, 1.0, 1.0, 1.0, 1.0, 1.0, 1.0, 1.0, 1.0, 1.0, 1.0, 1.0, 1.0, 1.0, 1.0, 1.0, 1.0, 1.0, 1.0, 1.0, 1.0, 1.0, 1.0, 1.0, 1.0, 1.0, 1.0, 1.0, 1.0, 1.0, 1.0, 1.0, 1.0, 1.0, 1.0, 1.0, 1.0, 1.0, 1.0, 1.0, 1.0, 1.0, 1.0, 1.0, 1.0, 1.0, 1.0, 1.0, 1.0, 1.0, 1.0, 1.0, 1.0, 1.0, 1.0, 1.0, 1.0, 1.0, 1.0, 1.0, 1.0, 1.0, 1.0, 1.0, 1.0, 1.0, 1.0, 1.0, 1.0, 1.0, 1.0, 1.0, 1.0, 1.0, 1.0, 1.0, 1.0, 1.0, 1.0, 1.0, 1.0, 1.0, 1.0, 1.0, 1.0, 1.0, 1.0, 1.0, 1.0, 1.0, 1.0, 1.0, 1.0, 1.0, 1.0, 1.0, 1.0, 1.0, 1.0, 1.0, 1.0, 1.0, 1.0, 1.0, 1.0, 1.0, 1.0, 1.0, 1.0, 1.0, 1.0, 1.0, 1.0, 1.0, 1.0, 1.0, 1.0, 1.0, 1.0, 1.0, 1.0, 1.0, 1.0, 1.0, 1.0, 1.0, 1.0, 1.0, 1.0, 1.0, 1.0, 1.0, 1.0, 1.0, 1.0, 1.0, 1.0, 1.0, 1.0, 1.0, 1.0, 1.0, 1.0, 1.0, 1.0, 1.0, 1.0, 1.0])
me_body_rubber.materials.append(mat_rubber)
me_body_rubber.update()
me_body_steel = bpy.data.meshes.new('Body_Steel')
me_body_steel.from_pydata([(-0.011, -0.005, 0.045), (0.011, -0.005, 0.045), (0.011, -0.035, 0.045), (-0.011, -0.035, 0.045), (-0.011, -0.005, 0.095), (0.011, -0.005, 0.095), (0.011, -0.035, 0.095), (-0.011, -0.035, 0.095), (0.045, 0.22, 0.12), (0.03182, 0.22, 0.1518), (2.755e-18, 0.22, 0.165), (-0.03182, 0.22, 0.1518), (-0.045, 0.22, 0.12), (-0.03182, 0.22, 0.08818), (-8.266e-18, 0.22, 0.075), (0.03182, 0.22, 0.08818), (0.045, 0.08, 0.12), (0.03182, 0.08, 0.1518), (2.755e-18, 0.08, 0.165), (-0.03182, 0.08, 0.1518), (-0.045, 0.08, 0.12), (-0.03182, 0.08, 0.08818), (-8.266e-18, 0.08, 0.075), (0.03182, 0.08, 0.08818), (0.054, 0.1975, 0.12), (0.03818, 0.1975, 0.1582), (3.307e-18, 0.1975, 0.174), (-0.03818, 0.1975, 0.1582), (-0.054, 0.1975, 0.12), (-0.03818, 0.1975, 0.08182), (-9.92e-18, 0.1975, 0.066), (0.03818, 0.1975, 0.08182), (0.054, 0.1625, 0.12), (0.03818, 0.1625, 0.1582), (3.307e-18, 0.1625, 0.174), (-0.03818, 0.1625, 0.1582), (-0.054, 0.1625, 0.12), (-0.03818, 0.1625, 0.08182), (-9.92e-18, 0.1625, 0.066), (0.03818, 0.1625, 0.08182)], [], [(0, 1, 2, 3), (4, 7, 6, 5), (0, 4, 5, 1), (1, 5, 6, 2), (2, 6, 7, 3), (3, 7, 4, 0), (8, 9, 17, 16), (9, 10, 18, 17), (10, 11, 19, 18), (11, 12, 20, 19), (12, 13, 21, 20), (13, 14, 22, 21), (14, 15, 23, 22), (15, 8, 16, 23), (15, 14, 13, 12, 11, 10, 9, 8), (16, 17, 18, 19, 20, 21, 22, 23), (24, 25, 33, 32), (25, 26, 34, 33), (26, 27, 35, 34), (27, 28, 36, 35), (28, 29, 37, 36), (29, 30, 38, 37), (30, 31, 39, 38), (31, 24, 32, 39), (31, 30, 29, 28, 27, 26, 25, 24), (32, 33, 34, 35, 36, 37, 38, 39)])
_uv = me_body_steel.uv_layers.new(name='UVMap')
_uv.uv.foreach_set('vector', [0.011, -0.005, -0.011, -0.005, -0.011, -0.035, 0.011, -0.035, -0.011, -0.005, -0.011, -0.035, 0.011, -0.035, 0.011, -0.005, -0.011, 0.045, -0.011, 0.095, 0.011, 0.095, 0.011, 0.045, 0.005, 0.045, 0.005, 0.095, 0.035, 0.095, 0.035, 0.045, -0.011, 0.045, -0.011, 0.095, 0.011, 0.095, 0.011, 0.045, -0.035, 0.045, -0.035, 0.095, -0.005, 0.095, -0.005, 0.045, -0.22, 0.12, -0.22, 0.1518, -0.08, 0.1518, -0.08, 0.12, 0.03182, 0.22, 2.755e-18, 0.22, 2.755e-18, 0.08, 0.03182, 0.08, 2.755e-18, 0.22, -0.03182, 0.22, -0.03182, 0.08, 2.755e-18, 0.08, 0.22, 0.1518, 0.22, 0.12, 0.08, 0.12, 0.08, 0.1518, 0.22, 0.12, 0.22, 0.08818, 0.08, 0.08818, 0.08, 0.12, 0.03182, 0.22, 8.266e-18, 0.22, 8.266e-18, 0.08, 0.03182, 0.08, 8.266e-18, 0.22, -0.03182, 0.22, -0.03182, 0.08, 8.266e-18, 0.08, -0.22, 0.08818, -0.22, 0.12, -0.08, 0.12, -0.08, 0.08818, 0.03182, 0.08818, -8.266e-18, 0.075, -0.03182, 0.08818, -0.045, 0.12, -0.03182, 0.1518, 2.755e-18, 0.165, 0.03182, 0.1518, 0.045, 0.12, -0.045, 0.12, -0.03182, 0.1518, -2.755e-18, 0.165, 0.03182, 0.1518, 0.045, 0.12, 0.03182, 0.08818, 8.266e-18, 0.075, -0.03182, 0.08818, -0.1975, 0.12, -0.1975, 0.1582, -0.1625, 0.1582, -0.1625, 0.12, 0.03818, 0.1975, 3.307e-18, 0.1975, 3.307e-18, 0.1625, 0.03818, 0.1625, 3.307e-18, 0.1975, -0.03818, 0.1975, -0.03818, 0.1625, 3.307e-18, 0.1625, 0.1975, 0.1582, 0.1975, 0.12, 0.1625, 0.12, 0.1625, 0.1582, 0.1975, 0.12, 0.1975, 0.08182, 0.1625, 0.08182, 0.1625, 0.12, 0.03818, 0.1975, 9.92e-18, 0.1975, 9.92e-18, 0.1625, 0.03818, 0.1625, 9.92e-18, 0.1975, -0.03818, 0.1975, -0.03818, 0.1625, 9.92e-18, 0.1625, -0.1975, 0.08182, -0.1975, 0.12, -0.1625, 0.12, -0.1625, 0.08182, 0.03818, 0.08182, -9.92e-18, 0.066, -0.03818, 0.08182, -0.054, 0.12, -0.03818, 0.1582, 3.307e-18, 0.174, 0.03818, 0.1582, 0.054, 0.12, -0.054, 0.12, -0.03818, 0.1582, -3.307e-18, 0.174, 0.03818, 0.1582, 0.054, 0.12, 0.03818, 0.08182, 9.92e-18, 0.066, -0.03818, 0.08182])
_ca = me_body_steel.color_attributes.new('Col', 'BYTE_COLOR', 'CORNER')
_ca.data.foreach_set('color', [1.0, 1.0, 1.0, 1.0, 1.0, 1.0, 1.0, 1.0, 1.0, 1.0, 1.0, 1.0, 1.0, 1.0, 1.0, 1.0, 1.0, 1.0, 1.0, 1.0, 1.0, 1.0, 1.0, 1.0, 1.0, 1.0, 1.0, 1.0, 1.0, 1.0, 1.0, 1.0, 1.0, 1.0, 1.0, 1.0, 1.0, 1.0, 1.0, 1.0, 1.0, 1.0, 1.0, 1.0, 1.0, 1.0, 1.0, 1.0, 1.0, 1.0, 1.0, 1.0, 1.0, 1.0, 1.0, 1.0, 1.0, 1.0, 1.0, 1.0, 1.0, 1.0, 1.0, 1.0, 1.0, 1.0, 1.0, 1.0, 1.0, 1.0, 1.0, 1.0, 1.0, 1.0, 1.0, 1.0, 1.0, 1.0, 1.0, 1.0, 1.0, 1.0, 1.0, 1.0, 1.0, 1.0, 1.0, 1.0, 1.0, 1.0, 1.0, 1.0, 1.0, 1.0, 1.0, 1.0, 1.0, 1.0, 1.0, 1.0, 1.0, 1.0, 1.0, 1.0, 1.0, 1.0, 1.0, 1.0, 1.0, 1.0, 1.0, 1.0, 1.0, 1.0, 1.0, 1.0, 1.0, 1.0, 1.0, 1.0, 1.0, 1.0, 1.0, 1.0, 1.0, 1.0, 1.0, 1.0, 1.0, 1.0, 1.0, 1.0, 1.0, 1.0, 1.0, 1.0, 1.0, 1.0, 1.0, 1.0, 1.0, 1.0, 1.0, 1.0, 1.0, 1.0, 1.0, 1.0, 1.0, 1.0, 1.0, 1.0, 1.0, 1.0, 1.0, 1.0, 1.0, 1.0, 1.0, 1.0, 1.0, 1.0, 1.0, 1.0, 1.0, 1.0, 1.0, 1.0, 1.0, 1.0, 1.0, 1.0, 1.0, 1.0, 1.0, 1.0, 1.0, 1.0, 1.0, 1.0, 1.0, 1.0, 1.0, 1.0, 1.0, 1.0, 1.0, 1.0, 1.0, 1.0, 1.0, 1.0, 1.0, 1.0, 1.0, 1.0, 1.0, 1.0, 1.0, 1.0, 1.0, 1.0, 1.0, 1.0, 1.0, 1.0, 1.0, 1.0, 1.0, 1.0, 1.0, 1.0, 1.0, 1.0, 1.0, 1.0, 1.0, 1.0, 1.0, 1.0, 1.0, 1.0, 1.0, 1.0, 1.0, 1.0, 1.0, 1.0, 1.0, 1.0, 1.0, 1.0, 1.0, 1.0, 1.0, 1.0, 1.0, 1.0, 1.0, 1.0, 1.0, 1.0, 1.0, 1.0, 1.0, 1.0, 1.0, 1.0, 1.0, 1.0, 1.0, 1.0, 1.0, 1.0, 1.0, 1.0, 1.0, 1.0, 1.0, 1.0, 1.0, 1.0, 1.0, 1.0, 1.0, 1.0, 1.0, 1.0, 1.0, 1.0, 1.0, 1.0, 1.0, 1.0, 1.0, 1.0, 1.0, 1.0, 1.0, 1.0, 1.0, 1.0, 1.0, 1.0, 1.0, 1.0, 1.0, 1.0, 1.0, 1.0, 1.0, 1.0, 1.0, 1.0, 1.0, 1.0, 1.0, 1.0, 1.0, 1.0, 1.0, 1.0, 1.0, 1.0, 1.0, 1.0, 1.0, 1.0, 1.0, 1.0, 1.0, 1.0, 1.0, 1.0, 1.0, 1.0, 1.0, 1.0, 1.0, 1.0, 1.0, 1.0, 1.0, 1.0, 1.0, 1.0, 1.0, 1.0, 1.0, 1.0, 1.0, 1.0, 1.0, 1.0, 1.0, 1.0, 1.0, 1.0, 1.0, 1.0, 1.0, 1.0, 1.0, 1.0, 1.0, 1.0, 1.0, 1.0, 1.0, 1.0, 1.0, 1.0, 1.0, 1.0, 1.0, 1.0, 1.0, 1.0, 1.0, 1.0, 1.0, 1.0, 1.0, 1.0, 1.0, 1.0, 1.0, 1.0, 1.0, 1.0, 1.0, 1.0, 1.0, 1.0, 1.0, 1.0, 1.0, 1.0, 1.0, 1.0, 1.0, 1.0, 1.0, 1.0, 1.0, 1.0, 1.0, 1.0, 1.0, 1.0, 1.0, 1.0, 1.0, 1.0, 1.0, 1.0, 1.0, 1.0, 1.0, 1.0, 1.0, 1.0, 1.0, 1.0, 1.0, 1.0, 1.0, 1.0, 1.0, 1.0, 1.0, 1.0, 1.0, 1.0, 1.0, 1.0, 1.0, 1.0, 1.0, 1.0, 1.0, 1.0, 1.0, 1.0, 1.0, 1.0, 1.0, 1.0, 1.0, 1.0, 1.0, 1.0, 1.0, 1.0, 1.0, 1.0, 1.0, 1.0, 1.0, 1.0, 1.0, 1.0, 1.0, 1.0, 1.0, 1.0, 1.0, 1.0, 1.0, 1.0, 1.0, 1.0, 1.0, 1.0, 1.0, 1.0, 1.0, 1.0, 1.0, 1.0, 1.0, 1.0, 1.0, 1.0, 1.0, 1.0, 1.0, 1.0, 1.0, 1.0, 1.0, 1.0, 1.0, 1.0, 1.0, 1.0, 1.0, 1.0, 1.0, 1.0])
me_body_steel.materials.append(mat_steel)
me_body_steel.update()
me_spinner_bright = bpy.data.meshes.new('Spinner_Bright')
me_spinner_bright.from_pydata([(-0.035, 0.025, -0.035), (0.035, 0.025, -0.035), (0.035, -0.025, -0.035), (-0.035, -0.025, -0.035), (-0.035, 0.025, 0.035), (0.035, 0.025, 0.035), (0.035, -0.025, 0.035), (-0.035, -0.025, 0.035), (0.015, 0.13, 0.0), (0.0075, 0.13, 0.01299), (-0.0075, 0.13, 0.01299), (-0.015, 0.13, 1.837e-18), (-0.0075, 0.13, -0.01299), (0.0075, 0.13, -0.01299), (0.015, 0.01, 0.0), (0.0075, 0.01, 0.01299), (-0.0075, 0.01, 0.01299), (-0.015, 0.01, 1.837e-18), (-0.0075, 0.01, -0.01299), (0.0075, 0.01, -0.01299), (0.014, 0.17, 0.0), (0.007, 0.17, 0.01212), (-0.007, 0.17, 0.01212), (-0.014, 0.17, 1.715e-18), (-0.007, 0.17, -0.01212), (0.007, 0.17, -0.01212), (0.003, 0.13, 0.0), (0.0015, 0.13, 0.002598), (-0.0015, 0.13, 0.002598), (-0.003, 0.13, 3.674e-19), (-0.0015, 0.13, -0.002598), (0.0015, 0.13, -0.002598)], [], [(0, 1, 2, 3), (4, 7, 6, 5), (0, 4, 5, 1), (1, 5, 6, 2), (2, 6, 7, 3), (3, 7, 4, 0), (8, 9, 15, 14), (9, 10, 16, 15), (10, 11, 17, 16), (11, 12, 18, 17), (12, 13, 19, 18), (13, 8, 14, 19), (13, 12, 11, 10, 9, 8), (14, 15, 16, 17, 18, 19), (20, 21, 27, 26), (21, 22, 28, 27), (22, 23, 29, 28), (23, 24, 30, 29), (24, 25, 31, 30), (25, 20, 26, 31), (25, 24, 23, 22, 21, 20), (26, 27, 28, 29, 30, 31)])
_uv = me_spinner_bright.uv_layers.new(name='UVMap')
_uv.uv.foreach_set('vector', [0.035, 0.025, -0.035, 0.025, -0.035, -0.025, 0.035, -0.025, -0.035, 0.025, -0.035, -0.025, 0.035, -0.025, 0.035, 0.025, -0.035, -0.035, -0.035, 0.035, 0.035, 0.035, 0.035, -0.035, -0.025, -0.035, -0.025, 0.035, 0.025, 0.035, 0.025, -0.035, -0.035, -0.035, -0.035, 0.035, 0.035, 0.035, 0.035, -0.035, -0.025, -0.035, -0.025, 0.035, 0.025, 0.035, 0.025, -0.035, -0.13, 0.0, -0.13, 0.01299, -0.01, 0.01299, -0.01, 0.0, 0.0075, 0.13, -0.0075, 0.13, -0.0075, 0.01, 0.0075, 0.01, 0.13, 0.01299, 0.13, 1.837e-18, 0.01, 1.837e-18, 0.01, 0.01299, 0.13, 1.837e-18, 0.13, -0.01299, 0.01, -0.01299, 0.01, 1.837e-18, 0.0075, 0.13, -0.0075, 0.13, -0.0075, 0.01, 0.0075, 0.01, -0.13, -0.01299, -0.13, 0.0, -0.01, 0.0, -0.01, -0.01299, 0.0075, -0.01299, -0.0075, -0.01299, -0.015, 1.837e-18, -0.0075, 0.01299, 0.0075, 0.01299, 0.015, 0.0, -0.015, 0.0, -0.0075, 0.01299, 0.0075, 0.01299, 0.015, 1.837e-18, 0.0075, -0.01299, -0.0075, -0.01299, -0.17, 0.0, -0.17, 0.01212, -0.13, 0.002598, -0.13, 0.0, 0.007, 0.17, -0.007, 0.17, -0.0015, 0.13, 0.0015, 0.13, 0.17, 0.01212, 0.17, 1.715e-18, 0.13, 3.674e-19, 0.13, 0.002598, 0.17, 1.715e-18, 0.17, -0.01212, 0.13, -0.002598, 0.13, 3.674e-19, 0.007, 0.17, -0.007, 0.17, -0.0015, 0.13, 0.0015, 0.13, -0.17, -0.01212, -0.17, 0.0, -0.13, 0.0, -0.13, -0.002598, 0.007, -0.01212, -0.007, -0.01212, -0.014, 1.715e-18, -0.007, 0.01212, 0.007, 0.01212, 0.014, 0.0, -0.003, 0.0, -0.0015, 0.002598, 0.0015, 0.002598, 0.003, 3.674e-19, 0.0015, -0.002598, -0.0015, -0.002598])
_ca = me_spinner_bright.color_attributes.new('Col', 'BYTE_COLOR', 'CORNER')
_ca.data.foreach_set('color', [1.0, 1.0, 1.0, 1.0, 1.0, 1.0, 1.0, 1.0, 1.0, 1.0, 1.0, 1.0, 1.0, 1.0, 1.0, 1.0, 1.0, 1.0, 1.0, 1.0, 1.0, 1.0, 1.0, 1.0, 1.0, 1.0, 1.0, 1.0, 1.0, 1.0, 1.0, 1.0, 1.0, 1.0, 1.0, 1.0, 1.0, 1.0, 1.0, 1.0, 1.0, 1.0, 1.0, 1.0, 1.0, 1.0, 1.0, 1.0, 1.0, 1.0, 1.0, 1.0, 1.0, 1.0, 1.0, 1.0, 1.0, 1.0, 1.0, 1.0, 1.0, 1.0, 1.0, 1.0, 1.0, 1.0, 1.0, 1.0, 1.0, 1.0, 1.0, 1.0, 1.0, 1.0, 1.0, 1.0, 1.0, 1.0, 1.0, 1.0, 1.0, 1.0, 1.0, 1.0, 1.0, 1.0, 1.0, 1.0, 1.0, 1.0, 1.0, 1.0, 1.0, 1.0, 1.0, 1.0, 1.0, 1.0, 1.0, 1.0, 1.0, 1.0, 1.0, 1.0, 1.0, 1.0, 1.0, 1.0, 1.0, 1.0, 1.0, 1.0, 1.0, 1.0, 1.0, 1.0, 1.0, 1.0, 1.0, 1.0, 1.0, 1.0, 1.0, 1.0, 1.0, 1.0, 1.0, 1.0, 1.0, 1.0, 1.0, 1.0, 1.0, 1.0, 1.0, 1.0, 1.0, 1.0, 1.0, 1.0, 1.0, 1.0, 1.0, 1.0, 1.0, 1.0, 1.0, 1.0, 1.0, 1.0, 1.0, 1.0, 1.0, 1.0, 1.0, 1.0, 1.0, 1.0, 1.0, 1.0, 1.0, 1.0, 1.0, 1.0, 1.0, 1.0, 1.0, 1.0, 1.0, 1.0, 1.0, 1.0, 1.0, 1.0, 1.0, 1.0, 1.0, 1.0, 1.0, 1.0, 1.0, 1.0, 1.0, 1.0, 1.0, 1.0, 1.0, 1.0, 1.0, 1.0, 1.0, 1.0, 1.0, 1.0, 1.0, 1.0, 1.0, 1.0, 1.0, 1.0, 1.0, 1.0, 1.0, 1.0, 1.0, 1.0, 1.0, 1.0, 1.0, 1.0, 1.0, 1.0, 1.0, 1.0, 1.0, 1.0, 1.0, 1.0, 1.0, 1.0, 1.0, 1.0, 1.0, 1.0, 1.0, 1.0, 1.0, 1.0, 1.0, 1.0, 1.0, 1.0, 1.0, 1.0, 1.0, 1.0, 1.0, 1.0, 1.0, 1.0, 1.0, 1.0, 1.0, 1.0, 1.0, 1.0, 1.0, 1.0, 1.0, 1.0, 1.0, 1.0, 1.0, 1.0, 1.0, 1.0, 1.0, 1.0, 1.0, 1.0, 1.0, 1.0, 1.0, 1.0, 1.0, 1.0, 1.0, 1.0, 1.0, 1.0, 1.0, 1.0, 1.0, 1.0, 1.0, 1.0, 1.0, 1.0, 1.0, 1.0, 1.0, 1.0, 1.0, 1.0, 1.0, 1.0, 1.0, 1.0, 1.0, 1.0, 1.0, 1.0, 1.0, 1.0, 1.0, 1.0, 1.0, 1.0, 1.0, 1.0, 1.0, 1.0, 1.0, 1.0, 1.0, 1.0, 1.0, 1.0, 1.0, 1.0, 1.0, 1.0, 1.0, 1.0, 1.0, 1.0, 1.0, 1.0, 1.0, 1.0, 1.0, 1.0, 1.0, 1.0, 1.0, 1.0, 1.0, 1.0, 1.0, 1.0, 1.0, 1.0, 1.0, 1.0, 1.0, 1.0, 1.0, 1.0, 1.0, 1.0, 1.0, 1.0, 1.0, 1.0, 1.0, 1.0, 1.0, 1.0, 1.0, 1.0, 1.0, 1.0, 1.0, 1.0, 1.0, 1.0, 1.0, 1.0, 1.0, 1.0, 1.0, 1.0, 1.0, 1.0, 1.0, 1.0, 1.0, 1.0, 1.0, 1.0, 1.0, 1.0, 1.0, 1.0, 1.0, 1.0, 1.0, 1.0, 1.0, 1.0, 1.0, 1.0, 1.0, 1.0])
me_spinner_bright.materials.append(mat_bright)
me_spinner_bright.update()
me_spinner_steel = bpy.data.meshes.new('Spinner_Steel')
me_spinner_steel.from_pydata([(-0.025, -0.01, -0.025), (0.025, -0.01, -0.025), (0.025, -0.11, -0.025), (-0.025, -0.11, -0.025), (-0.025, -0.01, 0.025), (0.025, -0.01, 0.025), (0.025, -0.11, 0.025), (-0.025, -0.11, 0.025)], [], [(0, 1, 2, 3), (4, 7, 6, 5), (0, 4, 5, 1), (1, 5, 6, 2), (2, 6, 7, 3), (3, 7, 4, 0)])
_uv = me_spinner_steel.uv_layers.new(name='UVMap')
_uv.uv.foreach_set('vector', [0.025, -0.01, -0.025, -0.01, -0.025, -0.11, 0.025, -0.11, -0.025, -0.01, -0.025, -0.11, 0.025, -0.11, 0.025, -0.01, -0.025, -0.025, -0.025, 0.025, 0.025, 0.025, 0.025, -0.025, 0.01, -0.025, 0.01, 0.025, 0.11, 0.025, 0.11, -0.025, -0.025, -0.025, -0.025, 0.025, 0.025, 0.025, 0.025, -0.025, -0.11, -0.025, -0.11, 0.025, -0.01, 0.025, -0.01, -0.025])
_ca = me_spinner_steel.color_attributes.new('Col', 'BYTE_COLOR', 'CORNER')
_ca.data.foreach_set('color', [1.0, 1.0, 1.0, 1.0, 1.0, 1.0, 1.0, 1.0, 1.0, 1.0, 1.0, 1.0, 1.0, 1.0, 1.0, 1.0, 1.0, 1.0, 1.0, 1.0, 1.0, 1.0, 1.0, 1.0, 1.0, 1.0, 1.0, 1.0, 1.0, 1.0, 1.0, 1.0, 1.0, 1.0, 1.0, 1.0, 1.0, 1.0, 1.0, 1.0, 1.0, 1.0, 1.0, 1.0, 1.0, 1.0, 1.0, 1.0, 1.0, 1.0, 1.0, 1.0, 1.0, 1.0, 1.0, 1.0, 1.0, 1.0, 1.0, 1.0, 1.0, 1.0, 1.0, 1.0, 1.0, 1.0, 1.0, 1.0, 1.0, 1.0, 1.0, 1.0, 1.0, 1.0, 1.0, 1.0, 1.0, 1.0, 1.0, 1.0, 1.0, 1.0, 1.0, 1.0, 1.0, 1.0, 1.0, 1.0, 1.0, 1.0, 1.0, 1.0, 1.0, 1.0, 1.0, 1.0])
me_spinner_steel.materials.append(mat_steel)
me_spinner_steel.update()

# ---- objects
ob_qd_powered_hammer = bpy.data.objects.new('QD_powered_hammer', None)
ob_body_orange = bpy.data.objects.new('Body_Orange', me_body_orange)
ob_body_rubber = bpy.data.objects.new('Body_Rubber', me_body_rubber)
ob_body_steel = bpy.data.objects.new('Body_Steel', me_body_steel)
ob_spinner = bpy.data.objects.new('Spinner', None)
ob_spinner_bright = bpy.data.objects.new('Spinner_Bright', me_spinner_bright)
ob_spinner_steel = bpy.data.objects.new('Spinner_Steel', me_spinner_steel)

# ---- transforms, parenting, visibility, modifiers, constraints
ob_qd_powered_hammer.location = (0.0, 0.0, 0.0)
ob_qd_powered_hammer.empty_display_size = 0.05
ob_body_orange.parent = ob_qd_powered_hammer
ob_body_orange.location = (0.0, 0.0, 0.0)
ob_body_rubber.parent = ob_qd_powered_hammer
ob_body_rubber.location = (0.0, 0.0, 0.0)
ob_body_steel.parent = ob_qd_powered_hammer
ob_body_steel.location = (0.0, 0.0, 0.0)
ob_spinner.parent = ob_qd_powered_hammer
ob_spinner.location = (0.0, 0.32, 0.12)
ob_spinner.empty_display_size = 0.03
ob_spinner_bright.parent = ob_spinner
ob_spinner_bright.location = (0.0, 0.0, 0.0)
ob_spinner_steel.parent = ob_spinner
ob_spinner_steel.location = (0.0, 0.0, 0.0)

# ---- collection membership
scene.collection.objects.link(ob_qd_powered_hammer)
scene.collection.objects.link(ob_body_orange)
scene.collection.objects.link(ob_body_rubber)
scene.collection.objects.link(ob_body_steel)
scene.collection.objects.link(ob_spinner)
scene.collection.objects.link(ob_spinner_bright)
scene.collection.objects.link(ob_spinner_steel)

# ---- scene / render settings (as saved in the file)
scene.frame_start = 1; scene.frame_end = 250; scene.frame_set(1)
scene.render.engine = 'BLENDER_EEVEE_NEXT'
scene.render.fps = 30
scene.render.bake_bias = 0.0
scene.render.bake_samples = 0
scene.render.compositor_device = 'GPU'
scene.eevee.use_volume_custom_range = False
scene.eevee.fast_gi_thickness_near = 0.1
scene.eevee.fast_gi_thickness_far = 0.0
scene.eevee.ray_tracing_options.screen_trace_thickness = 0.1
bpy.context.view_layer.update()

# ---- added for rendering (the .blend has no active camera and no usable light): camera, sun + grey world if the file has none
cam_auto = bpy.data.cameras.new('AutoCamera')
cam_auto.lens = 50.0
cam_auto.sensor_width = 36.0
cam_auto.clip_end = 1000.0
ob_auto_camera = bpy.data.objects.new('AutoCamera', cam_auto)
scene.collection.objects.link(ob_auto_camera)
ob_auto_camera.location = (0.739043, -0.821034, 0.695035)
ob_auto_camera.rotation_euler = (1.09748, -7.21219e-08, 0.694738)
scene.camera = ob_auto_camera
light_auto_sun = bpy.data.lights.new('AutoSun', 'SUN')
light_auto_sun.energy = 3.0
light_auto_sun.angle = 0.0523599
ob_auto_sun = bpy.data.objects.new('AutoSun', light_auto_sun)
scene.collection.objects.link(ob_auto_sun)
ob_auto_sun.rotation_euler = (0.872665, 0.174533, 0.523599)
if scene.world is None:
    world_auto = bpy.data.worlds.new('AutoWorld')
    world_auto.color = (0.3, 0.3, 0.3)
    scene.world = world_auto
bpy.context.view_layer.update()
